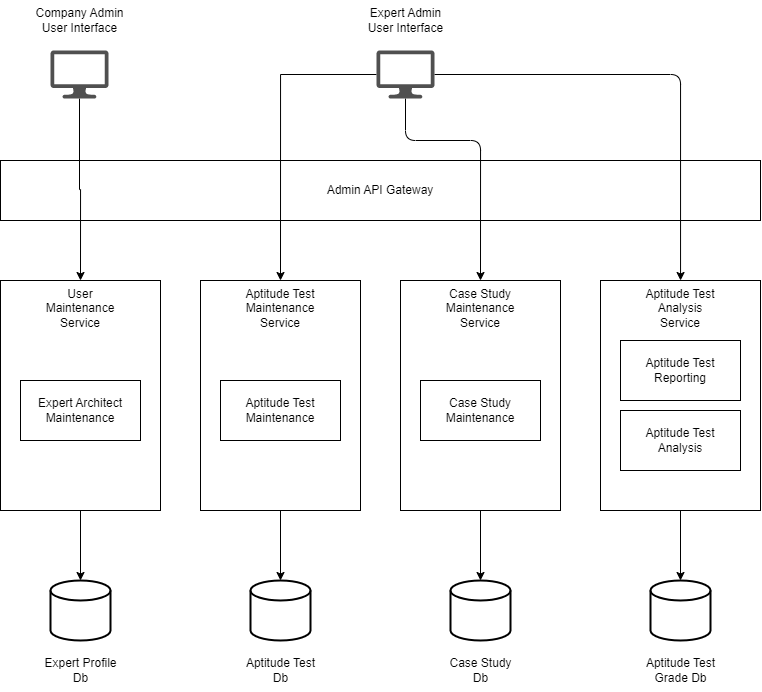

The diagram above was exported from draw.io. Its source (the exported page's mxGraphModel, read from the mxfile embedded in the PNG):
<mxGraphModel dx="1405" dy="880" grid="1" gridSize="10" guides="1" tooltips="1" connect="1" arrows="1" fold="1" page="1" pageScale="1" pageWidth="850" pageHeight="1100" math="0" shadow="0">
  <root>
    <mxCell id="0" />
    <mxCell id="1" parent="0" />
    <mxCell id="fMiwKS6RCtV4HmQZGtE2-5" value="Admin API Gateway" style="rounded=0;whiteSpace=wrap;html=1;" vertex="1" parent="1">
      <mxGeometry x="40" y="280" width="760" height="60" as="geometry" />
    </mxCell>
    <mxCell id="fMiwKS6RCtV4HmQZGtE2-14" style="edgeStyle=orthogonalEdgeStyle;rounded=0;orthogonalLoop=1;jettySize=auto;html=1;entryX=0.5;entryY=0;entryDx=0;entryDy=0;entryPerimeter=0;" edge="1" parent="1" source="fMiwKS6RCtV4HmQZGtE2-6" target="fMiwKS6RCtV4HmQZGtE2-8">
      <mxGeometry relative="1" as="geometry" />
    </mxCell>
    <mxCell id="fMiwKS6RCtV4HmQZGtE2-6" value="User &lt;br&gt;Maintenance&lt;br&gt;Service" style="rounded=0;whiteSpace=wrap;html=1;verticalAlign=top;" vertex="1" parent="1">
      <mxGeometry x="40" y="400" width="160" height="230" as="geometry" />
    </mxCell>
    <mxCell id="fMiwKS6RCtV4HmQZGtE2-7" value="Expert Architect&lt;br&gt;Maintenance" style="rounded=0;whiteSpace=wrap;html=1;" vertex="1" parent="1">
      <mxGeometry x="60" y="500" width="120" height="60" as="geometry" />
    </mxCell>
    <mxCell id="fMiwKS6RCtV4HmQZGtE2-8" value="" style="strokeWidth=2;html=1;shape=mxgraph.flowchart.database;whiteSpace=wrap;" vertex="1" parent="1">
      <mxGeometry x="90" y="700" width="60" height="60" as="geometry" />
    </mxCell>
    <mxCell id="fMiwKS6RCtV4HmQZGtE2-9" value="Expert Profile&lt;br&gt;Db" style="text;html=1;align=center;verticalAlign=middle;resizable=0;points=[];autosize=1;strokeColor=none;fillColor=none;" vertex="1" parent="1">
      <mxGeometry x="70" y="770" width="100" height="40" as="geometry" />
    </mxCell>
    <mxCell id="fMiwKS6RCtV4HmQZGtE2-31" style="edgeStyle=orthogonalEdgeStyle;rounded=0;orthogonalLoop=1;jettySize=auto;html=1;entryX=0.5;entryY=0;entryDx=0;entryDy=0;" edge="1" parent="1" source="fMiwKS6RCtV4HmQZGtE2-10" target="fMiwKS6RCtV4HmQZGtE2-6">
      <mxGeometry relative="1" as="geometry" />
    </mxCell>
    <mxCell id="fMiwKS6RCtV4HmQZGtE2-10" value="" style="sketch=0;pointerEvents=1;shadow=0;dashed=0;html=1;strokeColor=none;fillColor=#505050;labelPosition=center;verticalLabelPosition=bottom;verticalAlign=top;outlineConnect=0;align=center;shape=mxgraph.office.devices.lcd_monitor;" vertex="1" parent="1">
      <mxGeometry x="90" y="170" width="58" height="48" as="geometry" />
    </mxCell>
    <mxCell id="fMiwKS6RCtV4HmQZGtE2-11" value="Company Admin&lt;br&gt;User Interface" style="text;html=1;align=center;verticalAlign=middle;resizable=0;points=[];autosize=1;strokeColor=none;fillColor=none;" vertex="1" parent="1">
      <mxGeometry x="64" y="120" width="110" height="40" as="geometry" />
    </mxCell>
    <mxCell id="fMiwKS6RCtV4HmQZGtE2-32" style="edgeStyle=orthogonalEdgeStyle;rounded=0;orthogonalLoop=1;jettySize=auto;html=1;entryX=0.5;entryY=0;entryDx=0;entryDy=0;" edge="1" parent="1" source="fMiwKS6RCtV4HmQZGtE2-12" target="fMiwKS6RCtV4HmQZGtE2-16">
      <mxGeometry relative="1" as="geometry" />
    </mxCell>
    <mxCell id="fMiwKS6RCtV4HmQZGtE2-33" style="edgeStyle=orthogonalEdgeStyle;rounded=1;orthogonalLoop=1;jettySize=auto;html=1;entryX=0.5;entryY=0;entryDx=0;entryDy=0;" edge="1" parent="1" source="fMiwKS6RCtV4HmQZGtE2-12" target="fMiwKS6RCtV4HmQZGtE2-21">
      <mxGeometry relative="1" as="geometry">
        <Array as="points">
          <mxPoint x="445" y="260" />
          <mxPoint x="520" y="260" />
        </Array>
      </mxGeometry>
    </mxCell>
    <mxCell id="fMiwKS6RCtV4HmQZGtE2-34" style="edgeStyle=orthogonalEdgeStyle;rounded=1;orthogonalLoop=1;jettySize=auto;html=1;" edge="1" parent="1" source="fMiwKS6RCtV4HmQZGtE2-12" target="fMiwKS6RCtV4HmQZGtE2-26">
      <mxGeometry relative="1" as="geometry">
        <Array as="points">
          <mxPoint x="720" y="194" />
        </Array>
      </mxGeometry>
    </mxCell>
    <mxCell id="fMiwKS6RCtV4HmQZGtE2-12" value="" style="sketch=0;pointerEvents=1;shadow=0;dashed=0;html=1;strokeColor=none;fillColor=#505050;labelPosition=center;verticalLabelPosition=bottom;verticalAlign=top;outlineConnect=0;align=center;shape=mxgraph.office.devices.lcd_monitor;" vertex="1" parent="1">
      <mxGeometry x="416" y="170" width="58" height="48" as="geometry" />
    </mxCell>
    <mxCell id="fMiwKS6RCtV4HmQZGtE2-13" value="Expert Admin&lt;br&gt;User Interface" style="text;html=1;align=center;verticalAlign=middle;resizable=0;points=[];autosize=1;strokeColor=none;fillColor=none;" vertex="1" parent="1">
      <mxGeometry x="395" y="120" width="100" height="40" as="geometry" />
    </mxCell>
    <mxCell id="fMiwKS6RCtV4HmQZGtE2-15" style="edgeStyle=orthogonalEdgeStyle;rounded=0;orthogonalLoop=1;jettySize=auto;html=1;entryX=0.5;entryY=0;entryDx=0;entryDy=0;entryPerimeter=0;" edge="1" parent="1" source="fMiwKS6RCtV4HmQZGtE2-16" target="fMiwKS6RCtV4HmQZGtE2-18">
      <mxGeometry relative="1" as="geometry" />
    </mxCell>
    <mxCell id="fMiwKS6RCtV4HmQZGtE2-16" value="Aptitude Test&lt;br&gt;Maintenance&lt;br&gt;Service" style="rounded=0;whiteSpace=wrap;html=1;verticalAlign=top;" vertex="1" parent="1">
      <mxGeometry x="240" y="400" width="160" height="230" as="geometry" />
    </mxCell>
    <mxCell id="fMiwKS6RCtV4HmQZGtE2-17" value="Aptitude Test&lt;br&gt;Maintenance" style="rounded=0;whiteSpace=wrap;html=1;" vertex="1" parent="1">
      <mxGeometry x="260" y="500" width="120" height="60" as="geometry" />
    </mxCell>
    <mxCell id="fMiwKS6RCtV4HmQZGtE2-18" value="" style="strokeWidth=2;html=1;shape=mxgraph.flowchart.database;whiteSpace=wrap;" vertex="1" parent="1">
      <mxGeometry x="290" y="700" width="60" height="60" as="geometry" />
    </mxCell>
    <mxCell id="fMiwKS6RCtV4HmQZGtE2-19" value="Aptitude Test&lt;br&gt;Db" style="text;html=1;align=center;verticalAlign=middle;resizable=0;points=[];autosize=1;strokeColor=none;fillColor=none;" vertex="1" parent="1">
      <mxGeometry x="275" y="770" width="90" height="40" as="geometry" />
    </mxCell>
    <mxCell id="fMiwKS6RCtV4HmQZGtE2-20" style="edgeStyle=orthogonalEdgeStyle;rounded=0;orthogonalLoop=1;jettySize=auto;html=1;entryX=0.5;entryY=0;entryDx=0;entryDy=0;entryPerimeter=0;" edge="1" parent="1" source="fMiwKS6RCtV4HmQZGtE2-21" target="fMiwKS6RCtV4HmQZGtE2-23">
      <mxGeometry relative="1" as="geometry" />
    </mxCell>
    <mxCell id="fMiwKS6RCtV4HmQZGtE2-21" value="Case Study&lt;br&gt;Maintenance&lt;br&gt;Service" style="rounded=0;whiteSpace=wrap;html=1;verticalAlign=top;" vertex="1" parent="1">
      <mxGeometry x="440" y="400" width="160" height="230" as="geometry" />
    </mxCell>
    <mxCell id="fMiwKS6RCtV4HmQZGtE2-22" value="Case Study&lt;br&gt;Maintenance" style="rounded=0;whiteSpace=wrap;html=1;" vertex="1" parent="1">
      <mxGeometry x="460" y="500" width="120" height="60" as="geometry" />
    </mxCell>
    <mxCell id="fMiwKS6RCtV4HmQZGtE2-23" value="" style="strokeWidth=2;html=1;shape=mxgraph.flowchart.database;whiteSpace=wrap;" vertex="1" parent="1">
      <mxGeometry x="490" y="700" width="60" height="60" as="geometry" />
    </mxCell>
    <mxCell id="fMiwKS6RCtV4HmQZGtE2-24" value="Case Study&lt;br&gt;Db" style="text;html=1;align=center;verticalAlign=middle;resizable=0;points=[];autosize=1;strokeColor=none;fillColor=none;" vertex="1" parent="1">
      <mxGeometry x="475" y="770" width="90" height="40" as="geometry" />
    </mxCell>
    <mxCell id="fMiwKS6RCtV4HmQZGtE2-25" style="edgeStyle=orthogonalEdgeStyle;rounded=0;orthogonalLoop=1;jettySize=auto;html=1;entryX=0.5;entryY=0;entryDx=0;entryDy=0;entryPerimeter=0;" edge="1" parent="1" source="fMiwKS6RCtV4HmQZGtE2-26" target="fMiwKS6RCtV4HmQZGtE2-28">
      <mxGeometry relative="1" as="geometry" />
    </mxCell>
    <mxCell id="fMiwKS6RCtV4HmQZGtE2-26" value="Aptitude Test&lt;br&gt;Analysis&lt;br&gt;Service" style="rounded=0;whiteSpace=wrap;html=1;verticalAlign=top;" vertex="1" parent="1">
      <mxGeometry x="640" y="400" width="160" height="230" as="geometry" />
    </mxCell>
    <mxCell id="fMiwKS6RCtV4HmQZGtE2-27" value="Aptitude Test&lt;br&gt;Reporting" style="rounded=0;whiteSpace=wrap;html=1;" vertex="1" parent="1">
      <mxGeometry x="660" y="460" width="120" height="60" as="geometry" />
    </mxCell>
    <mxCell id="fMiwKS6RCtV4HmQZGtE2-28" value="" style="strokeWidth=2;html=1;shape=mxgraph.flowchart.database;whiteSpace=wrap;" vertex="1" parent="1">
      <mxGeometry x="690" y="700" width="60" height="60" as="geometry" />
    </mxCell>
    <mxCell id="fMiwKS6RCtV4HmQZGtE2-29" value="Aptitude Test&lt;br&gt;Grade Db" style="text;html=1;align=center;verticalAlign=middle;resizable=0;points=[];autosize=1;strokeColor=none;fillColor=none;" vertex="1" parent="1">
      <mxGeometry x="675" y="770" width="90" height="40" as="geometry" />
    </mxCell>
    <mxCell id="fMiwKS6RCtV4HmQZGtE2-30" value="Aptitude Test&lt;br&gt;Analysis" style="rounded=0;whiteSpace=wrap;html=1;" vertex="1" parent="1">
      <mxGeometry x="660" y="530" width="120" height="60" as="geometry" />
    </mxCell>
  </root>
</mxGraphModel>